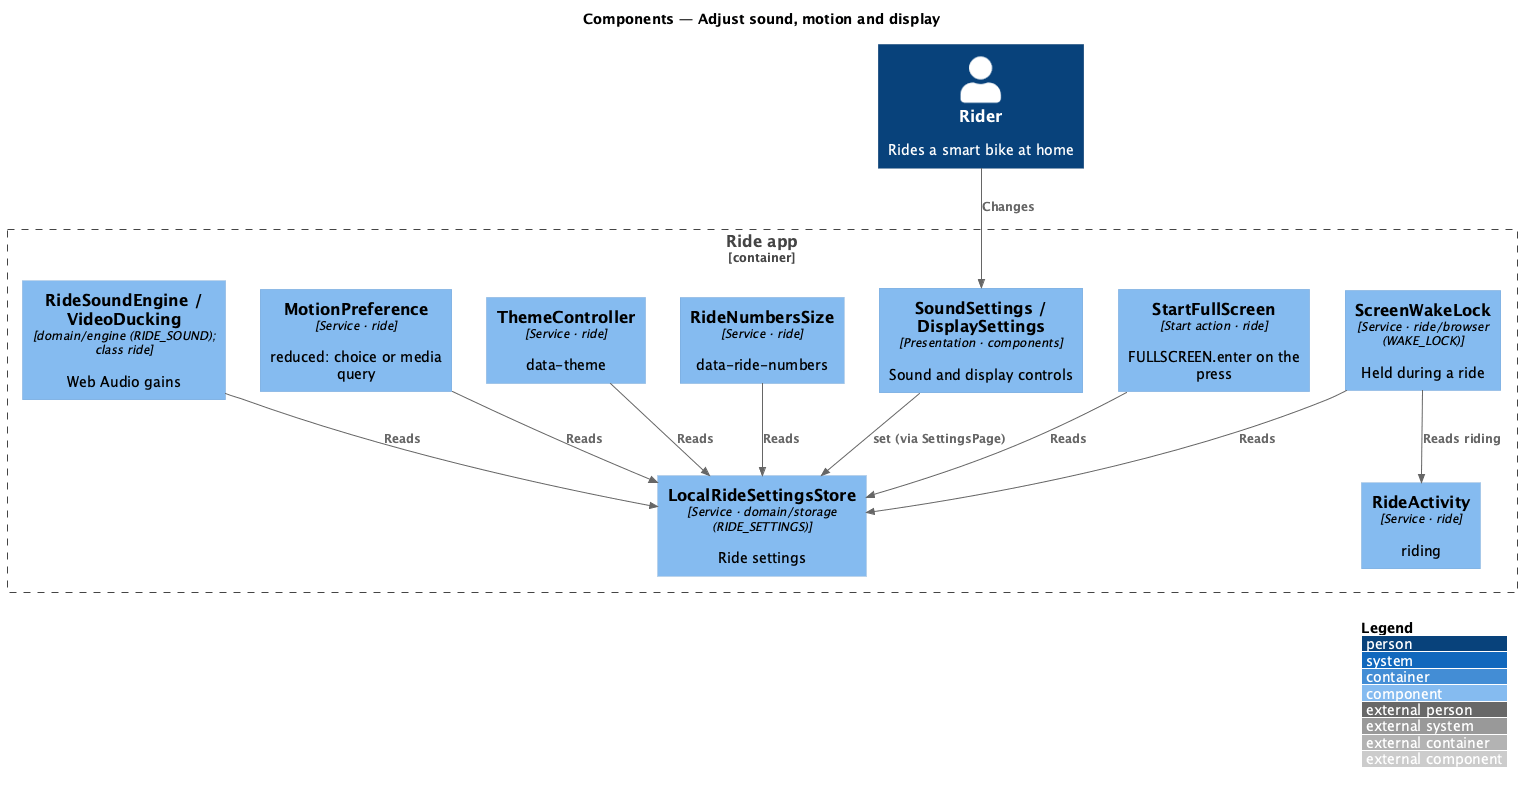

The diagram above was rendered by PlantUML. Its source (embedded in the PNG):
@startuml
!include <C4/C4_Component>
LAYOUT_WITH_LEGEND()
title Components — Adjust sound, motion and display
Person(rider, "Rider", "Rides a smart bike at home")
Container_Boundary(app, "Ride app") {
  Component(views, "SoundSettings / DisplaySettings", "Presentation · components", "Sound and display controls")
  Component(store, "LocalRideSettingsStore", "Service · domain/storage (RIDE_SETTINGS)", "Ride settings")
  Component(sound, "RideSoundEngine / VideoDucking", "domain/engine (RIDE_SOUND); class ride", "Web Audio gains")
  Component(motion, "MotionPreference", "Service · ride", "reduced: choice or media query")
  Component(theme, "ThemeController", "Service · ride", "data-theme")
  Component(numbers, "RideNumbersSize", "Service · ride", "data-ride-numbers")
  Component(wake, "ScreenWakeLock", "Service · ride/browser (WAKE_LOCK)", "Held during a ride")
  Component(full, "StartFullScreen", "Start action · ride", "FULLSCREEN.enter on the press")
  Component(activity, "RideActivity", "Service · ride", "riding")
}
Rel(rider, views, "Changes")
Rel(views, store, "set (via SettingsPage)")
Rel(sound, store, "Reads")
Rel(motion, store, "Reads")
Rel(theme, store, "Reads")
Rel(numbers, store, "Reads")
Rel(wake, store, "Reads")
Rel(wake, activity, "Reads riding")
Rel(full, store, "Reads")
@enduml